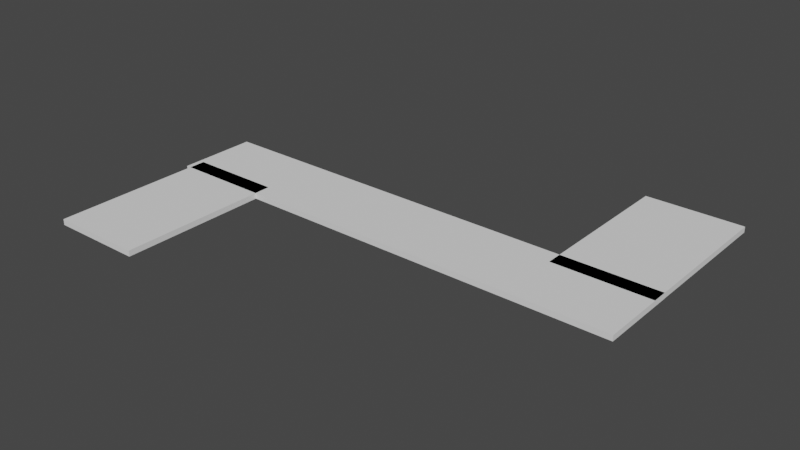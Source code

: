 # Source: meiro3.blend  (saved by Blender 2.90.8; exported with 4.5.12 LTS)
import bpy
from mathutils import Matrix  # noqa: F401  (used for matrix-valued properties, if any)

bpy.ops.wm.read_factory_settings(use_empty=True)
scene = bpy.context.scene
scene.name = 'Scene'

# ---- collections
col_collection = bpy.data.collections.new('Collection'); scene.collection.children.link(col_collection)

# ---- world
world_world = bpy.data.worlds.new('World'); scene.world = world_world
world_world.use_nodes = True; world_world.node_tree.nodes.clear()
_N = world_world.node_tree.nodes; _L = world_world.node_tree.links
n0 = _N.new('ShaderNodeOutputWorld'); n0.name = 'World Output'; n0.location = (300, 300)
n1 = _N.new('ShaderNodeBackground'); n1.name = 'Background'; n1.location = (10, 300)
n1.inputs[0].default_value = (0.05088, 0.05088, 0.05088, 1.0)
_L.new(n1.outputs[0], n0.inputs[0])
n0.is_active_output = True
world_world.color = (0.05088, 0.05088, 0.05088)
world_world.use_sun_shadow = False
world_world.sun_shadow_jitter_overblur = 0.0

# ---- meshes
me_001 = bpy.data.meshes.new('立方体.001')
me_001.from_pydata([(-1.0, -1.0, -1.0), (-1.0, -1.0, 1.0), (-1.0, 1.0, -1.0), (-1.0, 1.0, 1.0), (1.0, -1.0, -1.0), (1.0, -1.0, 1.0), (1.0, 1.0, -1.0), (1.0, 1.0, 1.0), (-0.7051, 1.0, 1.0), (-0.7035, 1.0, -1.0), (-1.782, 8.783, -1.0), (-1.782, 8.783, 1.0), (-0.8071, 8.783, -1.0), (-0.8071, 8.783, 1.0), (-1.782, -1.002, -1.0), (-1.782, -1.002, 1.0), (-0.8071, -1.002, -1.0), (-0.8071, -1.002, 1.0), (-0.8071, 7.34, 1.0), (-0.8071, 7.332, -1.0), (-3.578, 6.798, -1.0), (-3.578, 6.798, 1.0), (-3.578, 8.685, -1.0), (-3.578, 8.685, 1.0), (-1.578, 6.798, -1.0), (-1.578, 6.798, 1.0), (-1.578, 8.685, -1.0), (-1.578, 8.685, 1.0), (-3.283, 8.685, 1.0), (-3.282, 8.685, -1.0)], [], [(0, 1, 3, 2), (2, 3, 8, 9), (6, 7, 5, 4), (4, 5, 1, 0), (2, 9, 6, 4, 0), (7, 8, 3, 1, 5), (9, 8, 7, 6), (10, 11, 13, 12), (12, 13, 18, 19), (16, 17, 15, 14), (14, 15, 11, 10), (12, 19, 16, 14, 10), (17, 18, 13, 11, 15), (19, 18, 17, 16), (20, 21, 23, 22), (22, 23, 28, 29), (26, 27, 25, 24), (24, 25, 21, 20), (22, 29, 26, 24, 20), (27, 28, 23, 21, 25), (29, 28, 27, 26)])
_uv = me_001.uv_layers.new(name='UVマップ')
_uv.uv.foreach_set('vector', [0.375, 0.0, 0.625, 0.0, 0.625, 0.25, 0.375, 0.25, 0.375, 0.25, 0.625, 0.25, 0.625, 0.2869, 0.375, 0.2871, 0.375, 0.5, 0.625, 0.5, 0.625, 0.75, 0.375, 0.75, 0.375, 0.75, 0.625, 0.75, 0.625, 1.0, 0.375, 1.0, 0.125, 0.5, 0.1621, 0.5, 0.375, 0.5, 0.375, 0.75, 0.125, 0.75, 0.625, 0.5, 0.8381, 0.5, 0.875, 0.5, 0.875, 0.75, 0.625, 0.75, 0.375, 0.2871, 0.625, 0.2869, 0.625, 0.5, 0.375, 0.5, 0.375, 0.0, 0.625, 0.0, 0.625, 0.25, 0.375, 0.25, 0.375, 0.25, 0.625, 0.25, 0.625, 0.2869, 0.375, 0.2871, 0.375, 0.5, 0.625, 0.5, 0.625, 0.75, 0.375, 0.75, 0.375, 0.75, 0.625, 0.75, 0.625, 1.0, 0.375, 1.0, 0.125, 0.5, 0.1621, 0.5, 0.375, 0.5, 0.375, 0.75, 0.125, 0.75, 0.625, 0.5, 0.8381, 0.5, 0.875, 0.5, 0.875, 0.75, 0.625, 0.75, 0.375, 0.2871, 0.625, 0.2869, 0.625, 0.5, 0.375, 0.5, 0.375, 0.0, 0.625, 0.0, 0.625, 0.25, 0.375, 0.25, 0.375, 0.25, 0.625, 0.25, 0.625, 0.2869, 0.375, 0.2871, 0.375, 0.5, 0.625, 0.5, 0.625, 0.75, 0.375, 0.75, 0.375, 0.75, 0.625, 0.75, 0.625, 1.0, 0.375, 1.0, 0.125, 0.5, 0.1621, 0.5, 0.375, 0.5, 0.375, 0.75, 0.125, 0.75, 0.625, 0.5, 0.8381, 0.5, 0.875, 0.5, 0.875, 0.75, 0.625, 0.75, 0.375, 0.2871, 0.625, 0.2869, 0.625, 0.5, 0.375, 0.5])
me_001.use_remesh_fix_poles = True
me_001.use_remesh_preserve_attributes = False
me_001.use_mirror_vertex_groups = False
me_001.update()

# ---- objects
ob_001 = bpy.data.objects.new('立方体.001', me_001)

# ---- transforms, parenting, visibility, modifiers, constraints
ob_001.location = (7.317, 4.004, 0.0)
ob_001.rotation_euler = (0.0, 0.0, 1.571)
ob_001.scale = (1.906, 1.137, -0.06637)
ob_001.lineart.crease_threshold = 0.0

# ---- collection membership
col_collection.objects.link(ob_001)

# ---- scene / render settings (as saved in the file)
scene.frame_start = 1; scene.frame_end = 250; scene.frame_set(1)
scene.render.engine = 'BLENDER_EEVEE_NEXT'
scene.cycles.use_denoising = False
scene.cycles.samples = 128
scene.cycles.sampling_pattern = 'TABULATED_SOBOL'
scene.cycles.use_adaptive_sampling = False
scene.cycles.use_light_tree = False
scene.view_settings.view_transform = 'Filmic'
bpy.context.view_layer.update()

# ---- added for rendering (the .blend has no active camera and no usable light): camera, sun
cam_auto = bpy.data.cameras.new('AutoCamera')
cam_auto.lens = 50.0
cam_auto.sensor_width = 36.0
cam_auto.clip_end = 1000.0
ob_auto_camera = bpy.data.objects.new('AutoCamera', cam_auto)
scene.collection.objects.link(ob_auto_camera)
ob_auto_camera.location = (15.9762, -14.1524, 10.4662)
ob_auto_camera.rotation_euler = (1.09748, -7.21219e-08, 0.694738)
scene.camera = ob_auto_camera
light_auto_sun = bpy.data.lights.new('AutoSun', 'SUN')
light_auto_sun.energy = 3.0
light_auto_sun.angle = 0.0523599
ob_auto_sun = bpy.data.objects.new('AutoSun', light_auto_sun)
scene.collection.objects.link(ob_auto_sun)
ob_auto_sun.rotation_euler = (0.872665, 0.174533, 0.523599)
bpy.context.view_layer.update()
